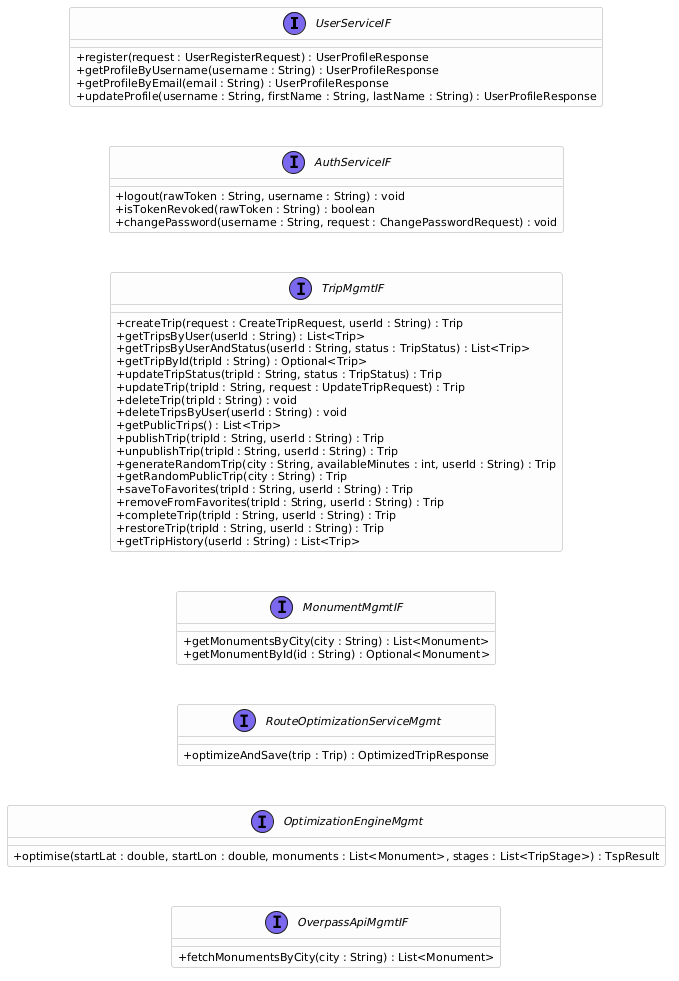

The diagram above was rendered by PlantUML. Its source (embedded in the PNG):
@startuml
' ═══════════════════════════════
' CONFIGURAZIONE STILE E LAYOUT
' ═══════════════════════════════
top to bottom direction
skinparam backgroundColor transparent
skinparam defaultFontName Arial
skinparam classAttributeIconSize 0
skinparam ClassBorderColor #AAAAAA
skinparam ClassBackgroundColor #FDFDFD
skinparam ClassFontSize 12
skinparam ClassAttributeFontSize 11
skinparam shadowing false

skinparam nodesep 30
skinparam ranksep 40

skinparam stereotypeIBackgroundColor #7B68EE
skinparam stereotypeIFontColor white

hide stereotype

' ═══════════════════════════════
' SERVICE INTERFACES (Contratti di Business)
' ═══════════════════════════════

interface UserServiceIF {
  + register(request : UserRegisterRequest) : UserProfileResponse
  + getProfileByUsername(username : String) : UserProfileResponse
  + getProfileByEmail(email : String) : UserProfileResponse
  + updateProfile(username : String, firstName : String, lastName : String) : UserProfileResponse
}

interface AuthServiceIF {
  + logout(rawToken : String, username : String) : void
  + isTokenRevoked(rawToken : String) : boolean
  + changePassword(username : String, request : ChangePasswordRequest) : void
}

interface TripMgmtIF {
  + createTrip(request : CreateTripRequest, userId : String) : Trip
  + getTripsByUser(userId : String) : List<Trip>
  + getTripsByUserAndStatus(userId : String, status : TripStatus) : List<Trip>
  + getTripById(tripId : String) : Optional<Trip>
  + updateTripStatus(tripId : String, status : TripStatus) : Trip
  + updateTrip(tripId : String, request : UpdateTripRequest) : Trip
  + deleteTrip(tripId : String) : void
  + deleteTripsByUser(userId : String) : void
  + getPublicTrips() : List<Trip>
  + publishTrip(tripId : String, userId : String) : Trip
  + unpublishTrip(tripId : String, userId : String) : Trip
  + generateRandomTrip(city : String, availableMinutes : int, userId : String) : Trip
  + getRandomPublicTrip(city : String) : Trip
  + saveToFavorites(tripId : String, userId : String) : Trip
  + removeFromFavorites(tripId : String, userId : String) : Trip
  + completeTrip(tripId : String, userId : String) : Trip
  + restoreTrip(tripId : String, userId : String) : Trip
  + getTripHistory(userId : String) : List<Trip>
}

interface MonumentMgmtIF {
  + getMonumentsByCity(city : String) : List<Monument>
  + getMonumentById(id : String) : Optional<Monument>
}

interface RouteOptimizationServiceMgmt {
  + optimizeAndSave(trip : Trip) : OptimizedTripResponse
}

interface OptimizationEngineMgmt {
  + optimise(startLat : double, startLon : double, monuments : List<Monument>, stages : List<TripStage>) : TspResult
}

interface OverpassApiMgmtIF {
  + fetchMonumentsByCity(city : String) : List<Monument>
}

' ═══════════════════════════════
' FORZATURA LAYOUT VERTICALE
' ═══════════════════════════════
UserServiceIF -[hidden]down- AuthServiceIF
AuthServiceIF -[hidden]down- TripMgmtIF
TripMgmtIF -[hidden]down- MonumentMgmtIF
MonumentMgmtIF -[hidden]down- RouteOptimizationServiceMgmt
RouteOptimizationServiceMgmt -[hidden]down- OptimizationEngineMgmt
OptimizationEngineMgmt -[hidden]down- OverpassApiMgmtIF
@enduml